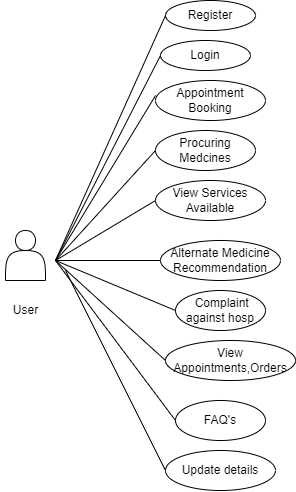

The diagram above was exported from draw.io. Its source (the exported page's mxGraphModel, read from the mxfile embedded in the PNG):
<mxGraphModel dx="979" dy="408" grid="1" gridSize="10" guides="1" tooltips="1" connect="1" arrows="1" fold="1" page="1" pageScale="1" pageWidth="850" pageHeight="1100" math="0" shadow="0">
  <root>
    <mxCell id="0" />
    <mxCell id="1" parent="0" />
    <mxCell id="RYXYVkaewc1xEjKoHZbw-3" value="Register" style="ellipse;whiteSpace=wrap;html=1;" vertex="1" parent="1">
      <mxGeometry x="220" y="40" width="90" height="30" as="geometry" />
    </mxCell>
    <mxCell id="RYXYVkaewc1xEjKoHZbw-4" value="Login" style="ellipse;whiteSpace=wrap;html=1;" vertex="1" parent="1">
      <mxGeometry x="215" y="80" width="90" height="30" as="geometry" />
    </mxCell>
    <mxCell id="RYXYVkaewc1xEjKoHZbw-5" value="Appointment Booking" style="ellipse;whiteSpace=wrap;html=1;" vertex="1" parent="1">
      <mxGeometry x="210" y="120" width="110" height="40" as="geometry" />
    </mxCell>
    <mxCell id="RYXYVkaewc1xEjKoHZbw-6" value="Procuring Medcines" style="ellipse;whiteSpace=wrap;html=1;" vertex="1" parent="1">
      <mxGeometry x="210" y="170" width="100" height="40" as="geometry" />
    </mxCell>
    <mxCell id="RYXYVkaewc1xEjKoHZbw-8" value="View Services Available" style="ellipse;whiteSpace=wrap;html=1;" vertex="1" parent="1">
      <mxGeometry x="210" y="220" width="110" height="40" as="geometry" />
    </mxCell>
    <mxCell id="RYXYVkaewc1xEjKoHZbw-9" value="Alternate Medicine Recommendation" style="ellipse;whiteSpace=wrap;html=1;" vertex="1" parent="1">
      <mxGeometry x="215" y="280" width="120" height="40" as="geometry" />
    </mxCell>
    <mxCell id="RYXYVkaewc1xEjKoHZbw-10" value="&amp;nbsp;Complaint against hosp" style="ellipse;whiteSpace=wrap;html=1;" vertex="1" parent="1">
      <mxGeometry x="230" y="330" width="90" height="40" as="geometry" />
    </mxCell>
    <mxCell id="RYXYVkaewc1xEjKoHZbw-12" value="View Appointments,Orders" style="ellipse;whiteSpace=wrap;html=1;" vertex="1" parent="1">
      <mxGeometry x="220" y="380" width="130" height="40" as="geometry" />
    </mxCell>
    <mxCell id="RYXYVkaewc1xEjKoHZbw-13" value="FAQ's" style="ellipse;whiteSpace=wrap;html=1;" vertex="1" parent="1">
      <mxGeometry x="230" y="440" width="90" height="40" as="geometry" />
    </mxCell>
    <mxCell id="RYXYVkaewc1xEjKoHZbw-18" value="" style="endArrow=none;html=1;rounded=0;entryX=0;entryY=0.5;entryDx=0;entryDy=0;" edge="1" parent="1" target="RYXYVkaewc1xEjKoHZbw-3">
      <mxGeometry width="50" height="50" relative="1" as="geometry">
        <mxPoint x="110" y="300" as="sourcePoint" />
        <mxPoint x="200" y="60" as="targetPoint" />
      </mxGeometry>
    </mxCell>
    <mxCell id="RYXYVkaewc1xEjKoHZbw-19" value="" style="endArrow=none;html=1;rounded=0;entryX=0;entryY=0.5;entryDx=0;entryDy=0;" edge="1" parent="1" target="RYXYVkaewc1xEjKoHZbw-4">
      <mxGeometry width="50" height="50" relative="1" as="geometry">
        <mxPoint x="110" y="300" as="sourcePoint" />
        <mxPoint x="210" y="95" as="targetPoint" />
      </mxGeometry>
    </mxCell>
    <mxCell id="RYXYVkaewc1xEjKoHZbw-20" value="" style="endArrow=none;html=1;rounded=0;entryX=0;entryY=0.5;entryDx=0;entryDy=0;" edge="1" parent="1">
      <mxGeometry width="50" height="50" relative="1" as="geometry">
        <mxPoint x="110" y="300" as="sourcePoint" />
        <mxPoint x="210" y="135" as="targetPoint" />
      </mxGeometry>
    </mxCell>
    <mxCell id="RYXYVkaewc1xEjKoHZbw-21" value="" style="endArrow=none;html=1;rounded=0;entryX=0;entryY=0.5;entryDx=0;entryDy=0;" edge="1" parent="1">
      <mxGeometry width="50" height="50" relative="1" as="geometry">
        <mxPoint x="110" y="300" as="sourcePoint" />
        <mxPoint x="210" y="190" as="targetPoint" />
      </mxGeometry>
    </mxCell>
    <mxCell id="RYXYVkaewc1xEjKoHZbw-22" value="" style="endArrow=none;html=1;rounded=0;entryX=0;entryY=0.5;entryDx=0;entryDy=0;" edge="1" parent="1" target="RYXYVkaewc1xEjKoHZbw-8">
      <mxGeometry width="50" height="50" relative="1" as="geometry">
        <mxPoint x="110" y="300" as="sourcePoint" />
        <mxPoint x="200" y="235" as="targetPoint" />
      </mxGeometry>
    </mxCell>
    <mxCell id="RYXYVkaewc1xEjKoHZbw-25" value="" style="endArrow=none;html=1;rounded=0;entryX=0;entryY=0.5;entryDx=0;entryDy=0;" edge="1" parent="1" target="RYXYVkaewc1xEjKoHZbw-9">
      <mxGeometry width="50" height="50" relative="1" as="geometry">
        <mxPoint x="110" y="300" as="sourcePoint" />
        <mxPoint x="200" y="252.5" as="targetPoint" />
      </mxGeometry>
    </mxCell>
    <mxCell id="RYXYVkaewc1xEjKoHZbw-26" value="" style="endArrow=none;html=1;rounded=0;entryX=0;entryY=0.5;entryDx=0;entryDy=0;" edge="1" parent="1" target="RYXYVkaewc1xEjKoHZbw-12">
      <mxGeometry width="50" height="50" relative="1" as="geometry">
        <mxPoint x="110" y="300" as="sourcePoint" />
        <mxPoint x="190" y="332.5" as="targetPoint" />
      </mxGeometry>
    </mxCell>
    <mxCell id="RYXYVkaewc1xEjKoHZbw-27" value="" style="endArrow=none;html=1;rounded=0;entryX=0;entryY=0.5;entryDx=0;entryDy=0;" edge="1" parent="1" target="RYXYVkaewc1xEjKoHZbw-10">
      <mxGeometry width="50" height="50" relative="1" as="geometry">
        <mxPoint x="110" y="300" as="sourcePoint" />
        <mxPoint x="220" y="335" as="targetPoint" />
      </mxGeometry>
    </mxCell>
    <mxCell id="RYXYVkaewc1xEjKoHZbw-31" value="Update details" style="ellipse;whiteSpace=wrap;html=1;" vertex="1" parent="1">
      <mxGeometry x="220" y="490" width="110" height="40" as="geometry" />
    </mxCell>
    <mxCell id="RYXYVkaewc1xEjKoHZbw-32" value="" style="endArrow=none;html=1;rounded=0;entryX=0;entryY=0.5;entryDx=0;entryDy=0;" edge="1" parent="1" target="RYXYVkaewc1xEjKoHZbw-31">
      <mxGeometry width="50" height="50" relative="1" as="geometry">
        <mxPoint x="120" y="310" as="sourcePoint" />
        <mxPoint x="210" y="550" as="targetPoint" />
      </mxGeometry>
    </mxCell>
    <mxCell id="RYXYVkaewc1xEjKoHZbw-39" value="" style="shape=actor;whiteSpace=wrap;html=1;" vertex="1" parent="1">
      <mxGeometry x="60" y="270" width="40" height="50" as="geometry" />
    </mxCell>
    <mxCell id="RYXYVkaewc1xEjKoHZbw-40" value="User" style="text;html=1;align=center;verticalAlign=middle;resizable=0;points=[];autosize=1;strokeColor=none;fillColor=none;" vertex="1" parent="1">
      <mxGeometry x="55" y="335" width="50" height="30" as="geometry" />
    </mxCell>
    <mxCell id="RYXYVkaewc1xEjKoHZbw-46" value="" style="endArrow=none;html=1;rounded=0;entryX=0;entryY=0.5;entryDx=0;entryDy=0;" edge="1" parent="1" target="RYXYVkaewc1xEjKoHZbw-13">
      <mxGeometry width="50" height="50" relative="1" as="geometry">
        <mxPoint x="110" y="300" as="sourcePoint" />
        <mxPoint x="220" y="480" as="targetPoint" />
      </mxGeometry>
    </mxCell>
  </root>
</mxGraphModel>